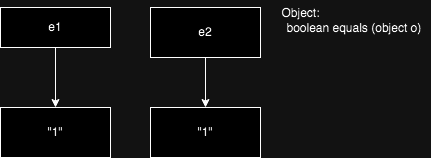

The diagram above was exported from draw.io. Its source (the exported page's mxGraphModel, read from the mxfile embedded in the PNG):
<mxGraphModel dx="954" dy="642" grid="1" gridSize="10" guides="1" tooltips="1" connect="1" arrows="1" fold="1" page="1" pageScale="1" pageWidth="827" pageHeight="1169" math="0" shadow="0">
  <root>
    <mxCell id="0" />
    <mxCell id="1" parent="0" />
    <mxCell id="TbtKolwWF6TIDDnEApqB-5" value="" style="edgeStyle=orthogonalEdgeStyle;rounded=0;orthogonalLoop=1;jettySize=auto;html=1;" edge="1" parent="1" source="TbtKolwWF6TIDDnEApqB-1" target="TbtKolwWF6TIDDnEApqB-3">
      <mxGeometry relative="1" as="geometry" />
    </mxCell>
    <mxCell id="TbtKolwWF6TIDDnEApqB-1" value="e1" style="html=1;whiteSpace=wrap;" vertex="1" parent="1">
      <mxGeometry x="150" y="190" width="110" height="40" as="geometry" />
    </mxCell>
    <mxCell id="TbtKolwWF6TIDDnEApqB-6" value="" style="edgeStyle=orthogonalEdgeStyle;rounded=0;orthogonalLoop=1;jettySize=auto;html=1;" edge="1" parent="1" source="TbtKolwWF6TIDDnEApqB-2" target="TbtKolwWF6TIDDnEApqB-4">
      <mxGeometry relative="1" as="geometry" />
    </mxCell>
    <mxCell id="TbtKolwWF6TIDDnEApqB-2" value="e2" style="html=1;whiteSpace=wrap;" vertex="1" parent="1">
      <mxGeometry x="300" y="190" width="110" height="50" as="geometry" />
    </mxCell>
    <mxCell id="TbtKolwWF6TIDDnEApqB-3" value="&quot;1&quot;" style="html=1;whiteSpace=wrap;" vertex="1" parent="1">
      <mxGeometry x="150" y="290" width="110" height="50" as="geometry" />
    </mxCell>
    <mxCell id="TbtKolwWF6TIDDnEApqB-4" value="&quot;1&quot;" style="html=1;whiteSpace=wrap;" vertex="1" parent="1">
      <mxGeometry x="300" y="290" width="110" height="50" as="geometry" />
    </mxCell>
    <mxCell id="TbtKolwWF6TIDDnEApqB-7" value="Object:&lt;br&gt;&lt;span style=&quot;white-space: pre;&quot;&gt;&#09;&lt;/span&gt;&lt;span style=&quot;white-space: pre;&quot;&gt;&#09;&lt;/span&gt;&lt;span style=&quot;white-space: pre;&quot;&gt;&#09;&lt;/span&gt;&lt;span style=&quot;white-space: pre;&quot;&gt;&#09;&lt;/span&gt;boolean equals (object o)" style="text;html=1;align=center;verticalAlign=middle;resizable=0;points=[];autosize=1;strokeColor=none;fillColor=none;" vertex="1" parent="1">
      <mxGeometry x="320" y="183" width="260" height="40" as="geometry" />
    </mxCell>
  </root>
</mxGraphModel>